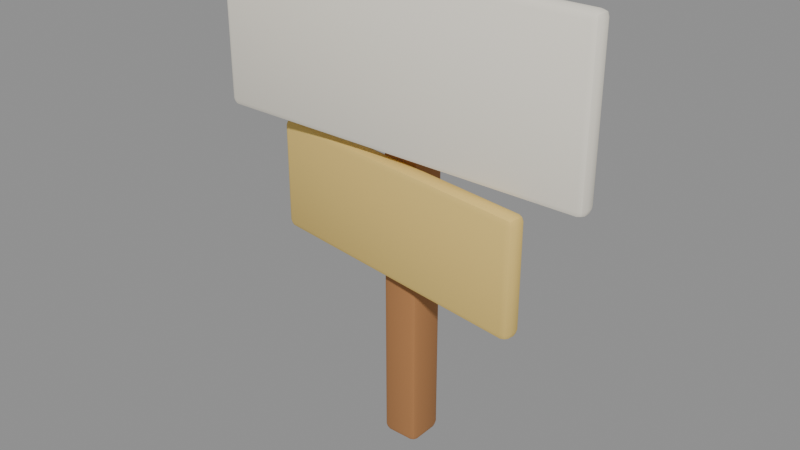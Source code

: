# Source: sign.blend  (saved by Blender 5.2.45; exported with 4.5.12 LTS)
import bpy
from mathutils import Matrix  # noqa: F401  (used for matrix-valued properties, if any)

bpy.ops.wm.read_factory_settings(use_empty=True)
scene = bpy.context.scene
scene.name = 'Scene'

# ---- materials (node trees are filled in below, after node groups)
mat_wood = bpy.data.materials.new('wood')
mat_wood.diffuse_color = (0.4342, 0.1946, 0.06848, 1.0)
mat_wood.roughness = 0.85
mat_cream = bpy.data.materials.new('cream')
mat_cream.diffuse_color = (0.9131, 0.8632, 0.7454, 1.0)
mat_cream.roughness = 0.85
mat_hay = bpy.data.materials.new('hay')
mat_hay.diffuse_color = (0.807, 0.5776, 0.1683, 1.0)
mat_hay.roughness = 0.85

# ---- material node trees
mat_wood.use_nodes = True; mat_wood.node_tree.nodes.clear()
_N = mat_wood.node_tree.nodes; _L = mat_wood.node_tree.links
n0 = _N.new('ShaderNodeBsdfPrincipled'); n0.name = 'Principled BSDF'; n0.location = (-200, 100)
n0.inputs[0].default_value = (0.4342, 0.1946, 0.06848, 1.0)
n0.inputs[2].default_value = 0.85
n0.inputs[10].default_value = 0.005
n1 = _N.new('ShaderNodeOutputMaterial'); n1.name = 'Material Output'; n1.location = (200, 100)
_L.new(n0.outputs[0], n1.inputs[0])
n1.is_active_output = True
mat_cream.use_nodes = True; mat_cream.node_tree.nodes.clear()
_N = mat_cream.node_tree.nodes; _L = mat_cream.node_tree.links
n0 = _N.new('ShaderNodeBsdfPrincipled'); n0.name = 'Principled BSDF'; n0.location = (-200, 100)
n0.inputs[0].default_value = (0.9131, 0.8632, 0.7454, 1.0)
n0.inputs[2].default_value = 0.85
n0.inputs[10].default_value = 0.005
n1 = _N.new('ShaderNodeOutputMaterial'); n1.name = 'Material Output'; n1.location = (200, 100)
_L.new(n0.outputs[0], n1.inputs[0])
n1.is_active_output = True
mat_hay.use_nodes = True; mat_hay.node_tree.nodes.clear()
_N = mat_hay.node_tree.nodes; _L = mat_hay.node_tree.links
n0 = _N.new('ShaderNodeBsdfPrincipled'); n0.name = 'Principled BSDF'; n0.location = (-200, 100)
n0.inputs[0].default_value = (0.807, 0.5776, 0.1683, 1.0)
n0.inputs[2].default_value = 0.85
n0.inputs[10].default_value = 0.005
n1 = _N.new('ShaderNodeOutputMaterial'); n1.name = 'Material Output'; n1.location = (200, 100)
_L.new(n0.outputs[0], n1.inputs[0])
n1.is_active_output = True

# ---- meshes
me_signmesh_001 = bpy.data.meshes.new('SignMesh.001')
me_signmesh_001.from_pydata([(-0.04, -0.04, 0.0), (-0.04, -0.06, 0.02), (-0.06, -0.04, 0.02), (-0.04, -0.05414, 0.005858), (-0.05155, -0.05155, 0.008453), (-0.05414, -0.05414, 0.02), (-0.05414, -0.04, 0.005858), (-0.04, -0.06, 1.38), (-0.04, -0.04, 1.4), (-0.06, -0.04, 1.38), (-0.04, -0.05414, 1.394), (-0.05155, -0.05155, 1.392), (-0.05414, -0.04, 1.394), (-0.05414, -0.05414, 1.38), (-0.04, 0.04, 0.0), (-0.06, 0.04, 0.02), (-0.04, 0.06, 0.02), (-0.05414, 0.04, 0.005858), (-0.05155, 0.05155, 0.008453), (-0.05414, 0.05414, 0.02), (-0.04, 0.05414, 0.005858), (-0.04, 0.04, 1.4), (-0.04, 0.06, 1.38), (-0.06, 0.04, 1.38), (-0.04, 0.05414, 1.394), (-0.05155, 0.05155, 1.392), (-0.05414, 0.05414, 1.38), (-0.05414, 0.04, 1.394), (0.04, -0.04, 0.0), (0.06, -0.04, 0.02), (0.04, -0.06, 0.02), (0.05414, -0.04, 0.005858), (0.05155, -0.05155, 0.008453), (0.05414, -0.05414, 0.02), (0.04, -0.05414, 0.005858), (0.04, -0.04, 1.4), (0.04, -0.06, 1.38), (0.06, -0.04, 1.38), (0.04, -0.05414, 1.394), (0.05155, -0.05155, 1.392), (0.05414, -0.05414, 1.38), (0.05414, -0.04, 1.394), (0.04, 0.04, 0.0), (0.04, 0.06, 0.02), (0.06, 0.04, 0.02), (0.04, 0.05414, 0.005858), (0.05155, 0.05155, 0.008453), (0.05414, 0.05414, 0.02), (0.05414, 0.04, 0.005858), (0.04, 0.04, 1.4), (0.06, 0.04, 1.38), (0.04, 0.06, 1.38), (0.05414, 0.04, 1.394), (0.05155, 0.05155, 1.392), (0.05414, 0.05414, 1.38), (0.04, 0.05414, 1.394), (-0.58, -0.09, 0.95), (-0.58, -0.11, 0.97), (-0.6, -0.09, 0.97), (-0.58, -0.1041, 0.9559), (-0.5915, -0.1015, 0.9585), (-0.5941, -0.1041, 0.97), (-0.5941, -0.09, 0.9559), (-0.58, -0.11, 1.43), (-0.58, -0.09, 1.45), (-0.6, -0.09, 1.43), (-0.58, -0.1041, 1.444), (-0.5915, -0.1015, 1.442), (-0.5941, -0.09, 1.444), (-0.5941, -0.1041, 1.43), (-0.58, -0.07, 0.95), (-0.6, -0.07, 0.97), (-0.58, -0.05, 0.97), (-0.5941, -0.07, 0.9559), (-0.5915, -0.05845, 0.9585), (-0.5941, -0.05586, 0.97), (-0.58, -0.05586, 0.9559), (-0.58, -0.07, 1.45), (-0.58, -0.05, 1.43), (-0.6, -0.07, 1.43), (-0.58, -0.05586, 1.444), (-0.5915, -0.05845, 1.442), (-0.5941, -0.05586, 1.43), (-0.5941, -0.07, 1.444), (0.58, -0.09, 0.95), (0.6, -0.09, 0.97), (0.58, -0.11, 0.97), (0.5941, -0.09, 0.9559), (0.5915, -0.1015, 0.9585), (0.5941, -0.1041, 0.97), (0.58, -0.1041, 0.9559), (0.58, -0.09, 1.45), (0.58, -0.11, 1.43), (0.6, -0.09, 1.43), (0.58, -0.1041, 1.444), (0.5915, -0.1015, 1.442), (0.5941, -0.1041, 1.43), (0.5941, -0.09, 1.444), (0.58, -0.07, 0.95), (0.58, -0.05, 0.97), (0.6, -0.07, 0.97), (0.58, -0.05586, 0.9559), (0.5915, -0.05845, 0.9585), (0.5941, -0.05586, 0.97), (0.5941, -0.07, 0.9559), (0.58, -0.07, 1.45), (0.6, -0.07, 1.43), (0.58, -0.05, 1.43), (0.5941, -0.07, 1.444), (0.5915, -0.05845, 1.442), (0.5941, -0.05586, 1.43), (0.58, -0.05586, 1.444), (-0.4272, -0.03006, 0.575), (-0.43, -0.04986, 0.595), (-0.447, -0.02727, 0.595), (-0.4292, -0.04406, 0.5809), (-0.4402, -0.03989, 0.5835), (-0.4432, -0.04209, 0.595), (-0.4412, -0.02809, 0.5809), (-0.43, -0.04986, 0.905), (-0.4272, -0.03006, 0.925), (-0.447, -0.02727, 0.905), (-0.4292, -0.04406, 0.9191), (-0.4402, -0.03989, 0.9165), (-0.4412, -0.02809, 0.9191), (-0.4432, -0.04209, 0.905), (-0.4244, -0.01025, 0.575), (-0.4442, -0.007469, 0.595), (-0.4216, 0.009552, 0.595), (-0.4384, -0.008285, 0.5809), (-0.4343, 0.002789, 0.5835), (-0.4365, 0.00572, 0.595), (-0.4225, 0.003752, 0.5809), (-0.4244, -0.01025, 0.925), (-0.4216, 0.009552, 0.905), (-0.4442, -0.007469, 0.905), (-0.4225, 0.003752, 0.9191), (-0.4343, 0.002789, 0.9165), (-0.4365, 0.00572, 0.905), (-0.4384, -0.008285, 0.9191), (0.4244, -0.1497, 0.575), (0.4442, -0.1525, 0.595), (0.4216, -0.1696, 0.595), (0.4384, -0.1517, 0.5809), (0.4343, -0.1628, 0.5835), (0.4365, -0.1657, 0.595), (0.4225, -0.1638, 0.5809), (0.4244, -0.1497, 0.925), (0.4216, -0.1696, 0.905), (0.4442, -0.1525, 0.905), (0.4225, -0.1638, 0.9191), (0.4343, -0.1628, 0.9165), (0.4365, -0.1657, 0.905), (0.4384, -0.1517, 0.9191), (0.4272, -0.1299, 0.575), (0.43, -0.1101, 0.595), (0.447, -0.1327, 0.595), (0.4292, -0.1159, 0.5809), (0.4402, -0.1201, 0.5835), (0.4432, -0.1179, 0.595), (0.4412, -0.1319, 0.5809), (0.4272, -0.1299, 0.925), (0.447, -0.1327, 0.905), (0.43, -0.1101, 0.905), (0.4412, -0.1319, 0.9191), (0.4402, -0.1201, 0.9165), (0.4432, -0.1179, 0.905), (0.4292, -0.1159, 0.9191)], [], [(0, 3, 4, 6), (1, 5, 4, 3), (2, 6, 4, 5), (7, 10, 11, 13), (8, 12, 11, 10), (9, 13, 11, 12), (14, 17, 18, 20), (15, 19, 18, 17), (16, 20, 18, 19), (21, 24, 25, 27), (22, 26, 25, 24), (23, 27, 25, 26), (28, 31, 32, 34), (29, 33, 32, 31), (30, 34, 32, 33), (35, 38, 39, 41), (36, 40, 39, 38), (37, 41, 39, 40), (42, 45, 46, 48), (43, 47, 46, 45), (44, 48, 46, 47), (49, 52, 53, 55), (50, 54, 53, 52), (51, 55, 53, 54), (56, 59, 60, 62), (57, 61, 60, 59), (58, 62, 60, 61), (63, 66, 67, 69), (64, 68, 67, 66), (65, 69, 67, 68), (70, 73, 74, 76), (71, 75, 74, 73), (72, 76, 74, 75), (77, 80, 81, 83), (78, 82, 81, 80), (79, 83, 81, 82), (84, 87, 88, 90), (85, 89, 88, 87), (86, 90, 88, 89), (91, 94, 95, 97), (92, 96, 95, 94), (93, 97, 95, 96), (98, 101, 102, 104), (99, 103, 102, 101), (100, 104, 102, 103), (105, 108, 109, 111), (106, 110, 109, 108), (107, 111, 109, 110), (112, 115, 116, 118), (113, 117, 116, 115), (114, 118, 116, 117), (119, 122, 123, 125), (120, 124, 123, 122), (121, 125, 123, 124), (126, 129, 130, 132), (127, 131, 130, 129), (128, 132, 130, 131), (133, 136, 137, 139), (134, 138, 137, 136), (135, 139, 137, 138), (140, 143, 144, 146), (141, 145, 144, 143), (142, 146, 144, 145), (147, 150, 151, 153), (148, 152, 151, 150), (149, 153, 151, 152), (154, 157, 158, 160), (155, 159, 158, 157), (156, 160, 158, 159), (161, 164, 165, 167), (162, 166, 165, 164), (163, 167, 165, 166), (14, 0, 6, 17), (17, 6, 2, 15), (1, 7, 13, 5), (5, 13, 9, 2), (8, 21, 27, 12), (12, 27, 23, 9), (22, 16, 19, 26), (26, 19, 15, 23), (42, 14, 20, 45), (45, 20, 16, 43), (21, 49, 55, 24), (24, 55, 51, 22), (50, 44, 47, 54), (54, 47, 43, 51), (28, 42, 48, 31), (31, 48, 44, 29), (49, 35, 41, 52), (52, 41, 37, 50), (36, 30, 33, 40), (40, 33, 29, 37), (0, 28, 34, 3), (3, 34, 30, 1), (35, 8, 10, 38), (38, 10, 7, 36), (70, 56, 62, 73), (73, 62, 58, 71), (57, 63, 69, 61), (61, 69, 65, 58), (64, 77, 83, 68), (68, 83, 79, 65), (78, 72, 75, 82), (82, 75, 71, 79), (98, 70, 76, 101), (101, 76, 72, 99), (77, 105, 111, 80), (80, 111, 107, 78), (106, 100, 103, 110), (110, 103, 99, 107), (84, 98, 104, 87), (87, 104, 100, 85), (105, 91, 97, 108), (108, 97, 93, 106), (92, 86, 89, 96), (96, 89, 85, 93), (56, 84, 90, 59), (59, 90, 86, 57), (91, 64, 66, 94), (94, 66, 63, 92), (126, 112, 118, 129), (129, 118, 114, 127), (113, 119, 125, 117), (117, 125, 121, 114), (120, 133, 139, 124), (124, 139, 135, 121), (134, 128, 131, 138), (138, 131, 127, 135), (154, 126, 132, 157), (157, 132, 128, 155), (133, 161, 167, 136), (136, 167, 163, 134), (162, 156, 159, 166), (166, 159, 155, 163), (140, 154, 160, 143), (143, 160, 156, 141), (161, 147, 153, 164), (164, 153, 149, 162), (148, 142, 145, 152), (152, 145, 141, 149), (112, 140, 146, 115), (115, 146, 142, 113), (147, 120, 122, 150), (150, 122, 119, 148), (14, 42, 28, 0), (2, 9, 23, 15), (30, 36, 7, 1), (49, 21, 8, 35), (16, 22, 51, 43), (44, 50, 37, 29), (70, 98, 84, 56), (58, 65, 79, 71), (86, 92, 63, 57), (105, 77, 64, 91), (72, 78, 107, 99), (100, 106, 93, 85), (126, 154, 140, 112), (114, 121, 135, 127), (142, 148, 119, 113), (161, 133, 120, 147), (128, 134, 163, 155), (156, 162, 149, 141)])
me_signmesh_001.polygons.foreach_set('use_smooth', [True] * 162)
me_signmesh_001.polygons.foreach_set('material_index', [0, 0, 0, 0, 0, 0, 0, 0, 0, 0, 0, 0, 0, 0, 0, 0, 0, 0, 0, 0, 0, 0, 0, 0, 1, 1, 1, 1, 1, 1, 1, 1, 1, 1, 1, 1, 1, 1, 1, 1, 1, 1, 1, 1, 1, 1, 1, 1, 2, 2, 2, 2, 2, 2, 2, 2, 2, 2, 2, 2, 2, 2, 2, 2, 2, 2, 2, 2, 2, 2, 2, 2, 0, 0, 0, 0, 0, 0, 0, 0, 0, 0, 0, 0, 0, 0, 0, 0, 0, 0, 0, 0, 0, 0, 0, 0, 1, 1, 1, 1, 1, 1, 1, 1, 1, 1, 1, 1, 1, 1, 1, 1, 1, 1, 1, 1, 1, 1, 1, 1, 2, 2, 2, 2, 2, 2, 2, 2, 2, 2, 2, 2, 2, 2, 2, 2, 2, 2, 2, 2, 2, 2, 2, 2, 0, 0, 0, 0, 0, 0, 1, 1, 1, 1, 1, 1, 2, 2, 2, 2, 2, 2])
_k = set([(3, 4), (3, 34), (4, 5), (4, 6), (5, 13), (6, 17), (10, 11), (10, 38), (11, 12), (11, 13), (12, 27), (17, 18), (18, 19), (18, 20), (19, 26), (20, 45), (24, 25), (24, 55), (25, 26), (25, 27), (31, 32), (31, 48), (32, 33), (32, 34), (33, 40), (38, 39), (39, 40), (39, 41), (41, 52), (45, 46), (46, 47), (46, 48), (47, 54), (52, 53), (53, 54), (53, 55), (59, 60), (59, 90), (60, 61), (60, 62), (61, 69), (62, 73), (66, 67), (66, 94), (67, 68), (67, 69), (68, 83), (73, 74), (74, 75), (74, 76), (75, 82), (76, 101), (80, 81), (80, 111), (81, 82), (81, 83), (87, 88), (87, 104), (88, 89), (88, 90), (89, 96), (94, 95), (95, 96), (95, 97), (97, 108), (101, 102), (102, 103), (102, 104), (103, 110), (108, 109), (109, 110), (109, 111), (115, 116), (115, 146), (116, 117), (116, 118), (117, 125), (118, 129), (122, 123), (122, 150), (123, 124), (123, 125), (124, 139), (129, 130), (130, 131), (130, 132), (131, 138), (132, 157), (136, 137), (136, 167), (137, 138), (137, 139), (143, 144), (143, 160), (144, 145), (144, 146), (145, 152), (150, 151), (151, 152), (151, 153), (153, 164), (157, 158), (158, 159), (158, 160), (159, 166), (164, 165), (165, 166), (165, 167)])
me_signmesh_001.attributes.new('sharp_edge', 'BOOLEAN', 'EDGE').data.foreach_set('value', [ (min(e.vertices), max(e.vertices)) in _k for e in me_signmesh_001.edges])
me_signmesh_001.materials.append(mat_wood)
me_signmesh_001.materials.append(mat_cream)
me_signmesh_001.materials.append(mat_hay)
me_signmesh_001.update()

# ---- objects
ob_sign = bpy.data.objects.new('Sign', None)
ob_signmesh = bpy.data.objects.new('SignMesh', me_signmesh_001)

# ---- transforms, parenting, visibility, modifiers, constraints
ob_sign.location = (0.0, 0.0, 0.0)
ob_sign.empty_display_size = 0.2
ob_signmesh.parent = ob_sign
ob_signmesh.location = (0.0, 0.0, 0.0)

# ---- collection membership
scene.collection.objects.link(ob_sign)
scene.collection.objects.link(ob_signmesh)

# ---- scene / render settings (as saved in the file)
scene.frame_start = 1; scene.frame_end = 250; scene.frame_set(1)
scene.render.engine = 'BLENDER_EEVEE_NEXT'
scene.render.bake_bias = 0.0
scene.render.bake_samples = 0
scene.render.compositor_device = 'GPU'
scene.eevee.use_volume_custom_range = False
scene.eevee.fast_gi_thickness_near = 0.1
scene.eevee.fast_gi_thickness_far = 0.0
scene.eevee.ray_tracing_options.screen_trace_thickness = 0.1
bpy.context.view_layer.update()

# ---- added for rendering (the .blend has no active camera and no usable light): camera, sun + grey world if the file has none
cam_auto = bpy.data.cameras.new('AutoCamera')
cam_auto.lens = 50.0
cam_auto.sensor_width = 36.0
cam_auto.clip_end = 1000.0
ob_auto_camera = bpy.data.objects.new('AutoCamera', cam_auto)
scene.collection.objects.link(ob_auto_camera)
ob_auto_camera.location = (1.75432, -2.15996, 2.12845)
ob_auto_camera.rotation_euler = (1.09748, -7.21219e-08, 0.694738)
scene.camera = ob_auto_camera
light_auto_sun = bpy.data.lights.new('AutoSun', 'SUN')
light_auto_sun.energy = 3.0
light_auto_sun.angle = 0.0523599
ob_auto_sun = bpy.data.objects.new('AutoSun', light_auto_sun)
scene.collection.objects.link(ob_auto_sun)
ob_auto_sun.rotation_euler = (0.872665, 0.174533, 0.523599)
if scene.world is None:
    world_auto = bpy.data.worlds.new('AutoWorld')
    world_auto.color = (0.3, 0.3, 0.3)
    scene.world = world_auto
bpy.context.view_layer.update()

